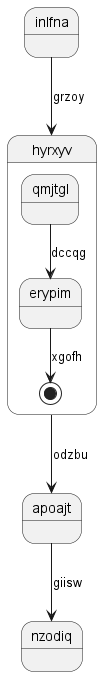

The diagram above was rendered by PlantUML. Its source (embedded in the PNG):
@startuml
state inlfna
inlfna --> hyrxyv : grzoy
state hyrxyv {
qmjtgl --> erypim : dccqg
erypim --> [*] : xgofh
}
hyrxyv --> apoajt : odzbu
apoajt --> nzodiq : giisw
@enduml